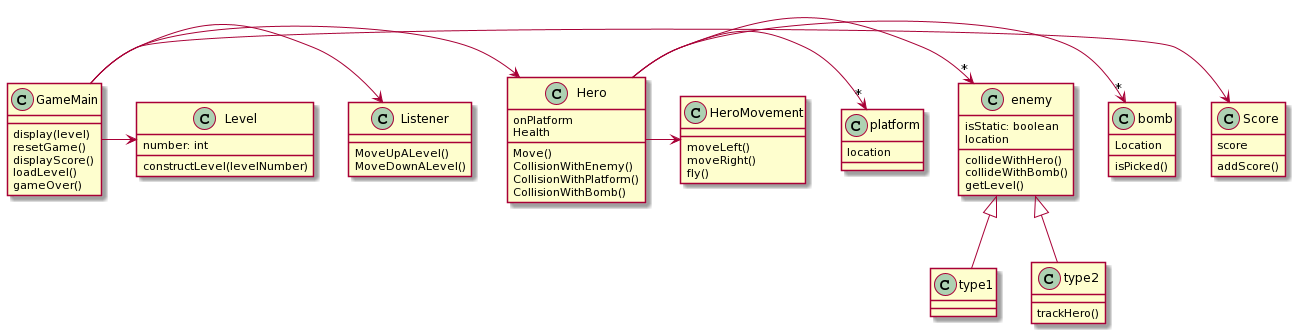

The diagram above was rendered by PlantUML. Its source (embedded in the PNG):
@startuml
GameMain -> Score
Hero ->"*" bomb
Hero ->"*" enemy
Hero ->"*" platform
GameMain -> Hero
GameMain -> Listener
GameMain -> Level
Hero -> HeroMovement
class GameMain {
display(level)
resetGame()
displayScore()
loadLevel()
gameOver()
}
class enemy {
isStatic: boolean
collideWithHero()
collideWithBomb()
getLevel()
location
}
class type1 extends enemy {

}
class type2 extends enemy {
trackHero()
}
class Hero {
onPlatform
Health
Move()
CollisionWithEnemy()
CollisionWithPlatform()
CollisionWithBomb()
}
class bomb {
Location
isPicked()
}
class Score {
score
addScore()
}
class platform {
location
}
class Listener {
MoveUpALevel()
MoveDownALevel()
}
class Level {
number: int
constructLevel(levelNumber)
}
class HeroMovement{
moveLeft()
moveRight()
fly()

}
@enduml